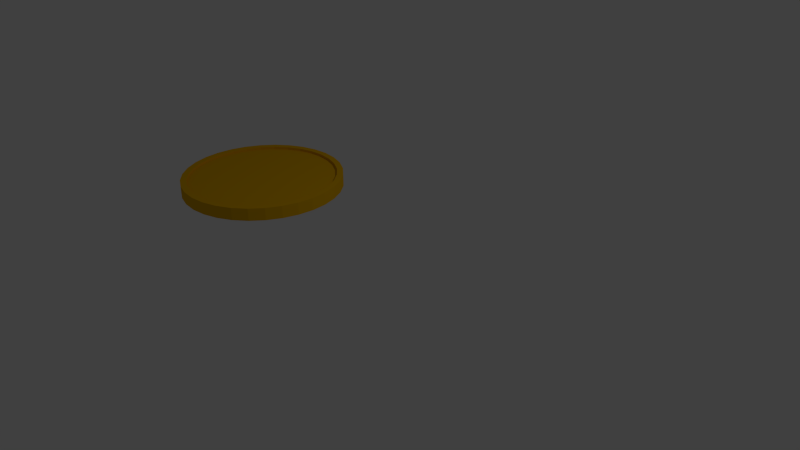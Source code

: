 # Source: coin.blend  (saved by Blender 2.72.0; exported with 4.5.12 LTS)
import bpy
from mathutils import Matrix  # noqa: F401  (used for matrix-valued properties, if any)

bpy.ops.wm.read_factory_settings(use_empty=True)
scene = bpy.context.scene
scene.name = 'Scene'

# ---- collections
col_collection_1 = bpy.data.collections.new('Collection 1'); scene.collection.children.link(col_collection_1)

# ---- materials (node trees are filled in below, after node groups)
mat_gold = bpy.data.materials.new('Gold')
mat_gold.alpha_threshold = 0.0
mat_gold.use_transparent_shadow = False
mat_gold.diffuse_color = (0.8, 0.4303, 0.0, 1.0)
mat_gold.roughness = 0.5

# ---- material node trees

# ---- world
world_world = bpy.data.worlds.new('World'); scene.world = world_world
world_world.color = (0.05088, 0.05088, 0.05088)
world_world.use_sun_shadow = False
world_world.sun_shadow_jitter_overblur = 0.0
world_world.cycles.sampling_method = 'MANUAL'
world_world.cycles.sample_map_resolution = 256

# ---- cameras
cam_camera = bpy.data.cameras.new('Camera')
cam_camera.clip_end = 100.0
cam_camera.lens = 35.0
cam_camera.sensor_width = 32.0
cam_camera.sensor_height = 18.0
cam_camera.ortho_scale = 7.314
cam_camera.dof.focus_distance = 0.0
cam_camera.dof.aperture_fstop = 128.0

# ---- lights
light_lamp = bpy.data.lights.new('Lamp', 'POINT')
light_lamp.transmission_factor = 0.0
light_lamp.cutoff_distance = 30.0
light_lamp.energy = 100.0
light_lamp.shadow_buffer_clip_start = 1.001
light_lamp.shadow_soft_size = 0.1
light_lamp.shadow_maximum_resolution = 0.006
light_lamp.use_absolute_resolution = True
light_lamp.cycles.use_multiple_importance_sampling = False

# ---- meshes
me_cylinder = bpy.data.meshes.new('Cylinder')
me_cylinder.from_pydata([(5.96e-08, 1.0, -1.0), (5.96e-08, 1.0, 1.0), (0.1951, 0.9808, 1.0), (0.1951, 0.9808, -1.0), (0.9058, -0.1802, -1.0), (0.9236, 1.192e-07, -1.0), (0.9058, 0.1802, -1.0), (0.8533, 0.3534, -1.0), (0.7679, 0.5131, -1.0), (0.6531, 0.6531, -1.0), (0.5131, 0.7679, -1.0), (0.3534, 0.8533, -1.0), (0.1802, 0.9058, -1.0), (0.0, 0.9236, -1.0), (-0.1802, 0.9058, -1.0), (-0.3534, 0.8533, -1.0), (-0.5131, 0.7679, -1.0), (-0.6531, 0.6531, -1.0), (-0.7679, 0.5131, -1.0), (-0.8533, 0.3534, -1.0), (-0.9058, 0.1802, -1.0), (-0.9236, 9.537e-07, -1.0), (-1.0, 1.073e-06, -1.0), (-0.9808, 0.1951, -1.0), (-0.9239, 0.3827, -1.0), (-0.8315, 0.5556, -1.0), (-0.7071, 0.7071, -1.0), (-0.5556, 0.8315, -1.0), (-0.3827, 0.9239, -1.0), (-0.1951, 0.9808, -1.0), (0.3827, 0.9239, -1.0), (0.5556, 0.8315, -1.0), (0.7071, 0.7071, -1.0), (0.8315, 0.5556, -1.0), (0.9239, 0.3827, -1.0), (0.9808, 0.1951, -1.0), (1.0, 1.788e-07, -1.0), (0.1802, -0.9058, -1.0), (0.3534, -0.8533, -1.0), (0.5131, -0.7679, -1.0), (0.6531, -0.6531, -1.0), (0.7679, -0.5131, -1.0), (0.8533, -0.3534, -1.0), (0.9808, -0.1951, -1.0), (0.9239, -0.3827, -1.0), (0.8315, -0.5556, -1.0), (0.7071, -0.7071, -1.0), (0.5556, -0.8315, -1.0), (0.3827, -0.9239, -1.0), (0.1951, -0.9808, -1.0), (-2.384e-07, -1.0, -1.0), (-0.1951, -0.9808, -1.0), (-0.3827, -0.9239, -1.0), (-0.5556, -0.8315, -1.0), (-0.7071, -0.7071, -1.0), (-0.8315, -0.5556, -1.0), (-0.9239, -0.3827, -1.0), (-0.9808, -0.1951, -1.0), (-0.9058, -0.1802, -1.0), (-0.8533, -0.3534, -1.0), (-0.7679, -0.5131, -1.0), (-0.6531, -0.6531, -1.0), (-0.5131, -0.7679, -1.0), (-0.3534, -0.8533, -1.0), (-0.1802, -0.9058, -1.0), (-2.98e-07, -0.9236, -1.0), (-0.1951, 0.9808, 1.0), (-0.3827, 0.9239, 1.0), (-0.5556, 0.8315, 1.0), (-0.7071, 0.7071, 1.0), (-0.8315, 0.5556, 1.0), (-0.9239, 0.3827, 1.0), (-0.9808, 0.1951, 1.0), (-1.0, 1.073e-06, 1.0), (-0.9236, 1.013e-06, 1.0), (-0.9058, 0.1802, 1.0), (-0.8533, 0.3534, 1.0), (-0.7679, 0.5131, 1.0), (-0.6531, 0.6531, 1.0), (-0.5131, 0.7679, 1.0), (-0.3534, 0.8533, 1.0), (-0.1802, 0.9058, 1.0), (5.96e-08, 0.9236, 1.0), (0.1802, 0.9058, 1.0), (0.3534, 0.8533, 1.0), (0.5131, 0.7679, 1.0), (0.6531, 0.6531, 1.0), (0.7679, 0.5131, 1.0), (0.8533, 0.3534, 1.0), (0.9058, 0.1802, 1.0), (0.9236, 1.788e-07, 1.0), (0.9239, -0.3827, 1.0), (0.9808, -0.1951, 1.0), (1.0, 1.788e-07, 1.0), (0.9808, 0.1951, 1.0), (0.9239, 0.3827, 1.0), (0.8315, 0.5556, 1.0), (0.7071, 0.7071, 1.0), (0.5556, 0.8315, 1.0), (0.3827, 0.9239, 1.0), (0.8315, -0.5556, 1.0), (0.7071, -0.7071, 1.0), (0.5556, -0.8315, 1.0), (0.3827, -0.9239, 1.0), (0.1951, -0.9808, 1.0), (-2.384e-07, -1.0, 1.0), (-0.1951, -0.9808, 1.0), (-0.3827, -0.9239, 1.0), (-0.5556, -0.8315, 1.0), (-0.7071, -0.7071, 1.0), (-0.8315, -0.5556, 1.0), (-0.9239, -0.3827, 1.0), (-0.9808, -0.1951, 1.0), (0.9058, -0.1802, 1.0), (0.8533, -0.3534, 1.0), (0.7679, -0.5131, 1.0), (0.6531, -0.6531, 1.0), (0.5131, -0.7679, 1.0), (0.3534, -0.8533, 1.0), (0.1802, -0.9058, 1.0), (-2.384e-07, -0.9236, 1.0), (-0.1802, -0.9058, 1.0), (-0.3534, -0.8533, 1.0), (-0.5131, -0.7679, 1.0), (-0.6531, -0.6531, 1.0), (-0.7679, -0.5131, 1.0), (-0.8533, -0.3534, 1.0), (-0.9058, -0.1802, 1.0), (-0.9236, 1.013e-06, 0.5871), (-0.9058, 0.1802, 0.5871), (-0.8533, 0.3534, 0.5871), (-0.7679, 0.5131, 0.5871), (-0.6531, 0.6531, 0.5871), (-0.5131, 0.7679, 0.5871), (-0.3534, 0.8533, 0.5871), (-0.1802, 0.9058, 0.5871), (5.96e-08, 0.9236, 0.5871), (0.1802, 0.9058, 0.5871), (0.3534, 0.8533, 0.5871), (0.5131, 0.7679, 0.5871), (0.6531, 0.6531, 0.5871), (0.7679, 0.5131, 0.5871), (0.8533, 0.3534, 0.5871), (0.9058, 0.1802, 0.5871), (0.9236, 1.788e-07, 0.5871), (0.9058, -0.1802, 0.5871), (0.8533, -0.3534, 0.5871), (0.7679, -0.5131, 0.5871), (0.6531, -0.6531, 0.5871), (0.5131, -0.7679, 0.5871), (0.3534, -0.8533, 0.5871), (0.1802, -0.9058, 0.5871), (-2.384e-07, -0.9236, 0.5871), (-0.1802, -0.9058, 0.5871), (-0.3534, -0.8533, 0.5871), (-0.5131, -0.7679, 0.5871), (-0.6531, -0.6531, 0.5871), (-0.7679, -0.5131, 0.5871), (-0.8533, -0.3534, 0.5871), (-0.9058, -0.1802, 0.5871), (0.1802, 0.9058, -0.3419), (0.0, 0.9236, -0.3419), (-0.1802, 0.9058, -0.3419), (0.3534, 0.8533, -0.3419), (0.5131, 0.7679, -0.3419), (0.6531, 0.6531, -0.3419), (0.7679, 0.5131, -0.3419), (0.8533, 0.3534, -0.3419), (0.9058, 0.1802, -0.3419), (0.9236, 1.192e-07, -0.3419), (0.9058, -0.1802, -0.3419), (0.8533, -0.3534, -0.3419), (0.7679, -0.5131, -0.3419), (0.6531, -0.6531, -0.3419), (0.5131, -0.7679, -0.3419), (0.3534, -0.8533, -0.3419), (0.1802, -0.9058, -0.3419), (-2.98e-07, -0.9236, -0.3419), (-0.1802, -0.9058, -0.3419), (-0.3534, -0.8533, -0.3419), (-0.5131, -0.7679, -0.3419), (-0.6531, -0.6531, -0.3419), (-0.7679, -0.5131, -0.3419), (-0.8533, -0.3534, -0.3419), (-0.9058, -0.1802, -0.3419), (-0.9236, 9.537e-07, -0.3419), (-0.9058, 0.1802, -0.3419), (-0.8533, 0.3534, -0.3419), (-0.7679, 0.5131, -0.3419), (-0.6531, 0.6531, -0.3419), (-0.5131, 0.7679, -0.3419), (-0.3534, 0.8533, -0.3419)], [], [(0, 1, 2, 3), (4, 5, 6, 7, 8, 9, 10, 11, 12, 13, 14, 15, 16, 17, 18, 19, 20, 21, 22, 23, 24, 25, 26, 27, 28, 29, 0, 3, 30, 31, 32, 33, 34, 35, 36), (37, 38, 39, 40, 41, 42, 4, 36, 43, 44, 45, 46, 47, 48, 49, 50, 51, 52, 53, 54, 55, 56, 57, 22, 21, 58, 59, 60, 61, 62, 63, 64, 65), (29, 66, 1, 0), (1, 66, 67, 68, 69, 70, 71, 72, 73, 74, 75, 76, 77, 78, 79, 80, 81, 82, 83, 84, 85, 86, 87, 88, 89, 90, 91, 92, 93, 94, 95, 96, 97, 98, 99, 2), (3, 2, 99, 30), (30, 99, 98, 31), (31, 98, 97, 32), (32, 97, 96, 33), (33, 96, 95, 34), (34, 95, 94, 35), (35, 94, 93, 36), (36, 93, 92, 43), (43, 92, 91, 44), (44, 91, 100, 45), (45, 100, 101, 46), (46, 101, 102, 47), (47, 102, 103, 48), (48, 103, 104, 49), (49, 104, 105, 50), (50, 105, 106, 51), (51, 106, 107, 52), (52, 107, 108, 53), (53, 108, 109, 54), (54, 109, 110, 55), (55, 110, 111, 56), (56, 111, 112, 57), (57, 112, 73, 22), (22, 73, 72, 23), (23, 72, 71, 24), (24, 71, 70, 25), (25, 70, 69, 26), (26, 69, 68, 27), (27, 68, 67, 28), (28, 67, 66, 29), (91, 90, 113, 114, 115, 116, 117, 118, 119, 120, 121, 122, 123, 124, 125, 126, 127, 74, 73, 112, 111, 110, 109, 108, 107, 106, 105, 104, 103, 102, 101, 100), (75, 74, 128, 129), (76, 75, 129, 130), (77, 76, 130, 131), (78, 77, 131, 132), (79, 78, 132, 133), (80, 79, 133, 134), (81, 80, 134, 135), (82, 81, 135, 136), (83, 82, 136, 137), (84, 83, 137, 138), (85, 84, 138, 139), (86, 85, 139, 140), (87, 86, 140, 141), (88, 87, 141, 142), (89, 88, 142, 143), (90, 89, 143, 144), (113, 90, 144, 145), (114, 113, 145, 146), (115, 114, 146, 147), (116, 115, 147, 148), (117, 116, 148, 149), (118, 117, 149, 150), (119, 118, 150, 151), (120, 119, 151, 152), (121, 120, 152, 153), (122, 121, 153, 154), (123, 122, 154, 155), (124, 123, 155, 156), (125, 124, 156, 157), (126, 125, 157, 158), (127, 126, 158, 159), (74, 127, 159, 128), (136, 135, 134, 133, 132, 131, 130, 129, 128, 159, 158, 157, 156, 155, 154, 153, 152, 151, 150, 149, 148, 147, 146, 145, 144, 143, 142, 141, 140, 139, 138, 137), (13, 12, 160, 161), (14, 13, 161, 162), (160, 163, 164, 165, 166, 167, 168, 169, 170, 171, 172, 173, 174, 175, 176, 177, 178, 179, 180, 181, 182, 183, 184, 185, 186, 187, 188, 189, 190, 191, 162, 161), (12, 11, 163, 160), (15, 14, 162, 191), (16, 15, 191, 190), (17, 16, 190, 189), (18, 17, 189, 188), (19, 18, 188, 187), (20, 19, 187, 186), (21, 20, 186, 185), (58, 21, 185, 184), (59, 58, 184, 183), (60, 59, 183, 182), (61, 60, 182, 181), (62, 61, 181, 180), (63, 62, 180, 179), (64, 63, 179, 178), (65, 64, 178, 177), (37, 65, 177, 176), (38, 37, 176, 175), (39, 38, 175, 174), (40, 39, 174, 173), (41, 40, 173, 172), (42, 41, 172, 171), (4, 42, 171, 170), (5, 4, 170, 169), (6, 5, 169, 168), (7, 6, 168, 167), (8, 7, 167, 166), (9, 8, 166, 165), (10, 9, 165, 164), (11, 10, 164, 163)])
me_cylinder.materials.append(mat_gold)
me_cylinder.use_remesh_preserve_volume = False
me_cylinder.use_remesh_preserve_attributes = False
me_cylinder.use_mirror_vertex_groups = False
me_cylinder.update()

# ---- objects
ob_cylinder = bpy.data.objects.new('Cylinder', me_cylinder)
ob_lamp = bpy.data.objects.new('Lamp', light_lamp)
ob_camera = bpy.data.objects.new('Camera', cam_camera)

# ---- transforms, parenting, visibility, modifiers, constraints
ob_cylinder.location = (-0.9692, -0.9424, 1.029)
ob_cylinder.scale = (1.0, 1.0, 0.07716)
ob_cylinder.lineart.crease_threshold = 0.0
ob_lamp.location = (4.076, 1.005, 5.904)
ob_lamp.rotation_euler = (0.6503, 0.05522, 1.866)
ob_lamp.lock_rotations_4d = False
ob_lamp.empty_display_type = 'ARROWS'
ob_lamp.color = (0.0, 0.0, 0.0, 0.0)
ob_lamp.lineart.crease_threshold = 0.0
ob_camera.location = (7.481, -6.508, 5.344)
ob_camera.rotation_euler = (1.109, 0.01082, 0.8149)
ob_camera.lock_rotations_4d = False
ob_camera.empty_display_type = 'ARROWS'
ob_camera.color = (0.0, 0.0, 0.0, 0.0)
ob_camera.display_type = 'WIRE'
ob_camera.lineart.crease_threshold = 0.0

# ---- collection membership
col_collection_1.objects.link(ob_cylinder)
col_collection_1.objects.link(ob_lamp)
col_collection_1.objects.link(ob_camera)

# ---- scene / render settings (as saved in the file)
scene.camera = ob_camera
scene.frame_start = 1; scene.frame_end = 250; scene.frame_set(1)
scene.render.engine = 'BLENDER_EEVEE_NEXT'
scene.render.resolution_percentage = 50
scene.render.dither_intensity = 0.0
scene.cycles.use_denoising = False
scene.cycles.samples = 10
scene.cycles.sampling_pattern = 'TABULATED_SOBOL'
scene.cycles.light_sampling_threshold = 0.0
scene.cycles.use_adaptive_sampling = False
scene.cycles.use_light_tree = False
scene.cycles.blur_glossy = 0.0
scene.cycles.pixel_filter_type = 'GAUSSIAN'
scene.cycles.sample_clamp_indirect = 0.0
scene.view_settings.view_transform = 'Standard'
bpy.context.view_layer.update()
